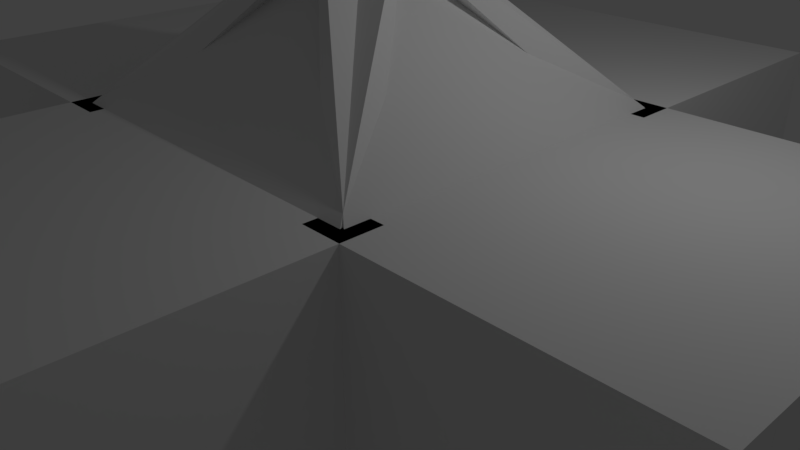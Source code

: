 # Source: museum.blend  (saved by Blender 2.78.0; exported with 4.5.12 LTS)
import bpy
from mathutils import Matrix  # noqa: F401  (used for matrix-valued properties, if any)

bpy.ops.wm.read_factory_settings(use_empty=True)
scene = bpy.context.scene
scene.name = 'Scene'

# ---- collections
col_collection_1 = bpy.data.collections.new('Collection 1'); scene.collection.children.link(col_collection_1)

# ---- materials (node trees are filled in below, after node groups)
mat_material = bpy.data.materials.new('Material')
mat_material.alpha_threshold = 0.0
mat_material.use_transparent_shadow = False
mat_material.roughness = 0.5
mat_material.line_color = (0.0, 0.0, 0.0, 1.0)

# ---- material node trees

# ---- world
world_world = bpy.data.worlds.new('World'); scene.world = world_world
world_world.color = (0.05088, 0.05088, 0.05088)
world_world.use_sun_shadow = False
world_world.sun_shadow_jitter_overblur = 0.0
world_world.cycles.sampling_method = 'MANUAL'

# ---- cameras
cam_camera = bpy.data.cameras.new('Camera')
cam_camera.clip_end = 100.0
cam_camera.lens = 35.0
cam_camera.sensor_width = 32.0
cam_camera.sensor_height = 18.0
cam_camera.ortho_scale = 7.314
cam_camera.dof.focus_distance = 0.0
cam_camera.dof.aperture_fstop = 128.0

# ---- lights
light_lamp = bpy.data.lights.new('Lamp', 'POINT')
light_lamp.transmission_factor = 0.0
light_lamp.cutoff_distance = 30.0
light_lamp.energy = 100.0
light_lamp.shadow_buffer_clip_start = 1.001
light_lamp.shadow_soft_size = 0.1
light_lamp.shadow_maximum_resolution = 0.006
light_lamp.use_absolute_resolution = True

# ---- meshes
me_cube_039 = bpy.data.meshes.new('Cube.039')
me_cube_039.from_pydata([(1.0, -2.014, -1.532), (-1.0, -2.014, -1.532), (1.239, 2.078, 0.5117), (0.538, 0.533, 1.147), (-0.538, 0.533, 1.147), (-1.24, 2.078, 0.5117)], [], [(2, 5, 4, 3), (3, 0, 2), (0, 3, 4, 1), (4, 5, 1), (1, 5, 2, 0)])
me_cube_039.materials.append(mat_material)
me_cube_039.use_remesh_preserve_volume = False
me_cube_039.use_remesh_preserve_attributes = False
me_cube_039.use_mirror_vertex_groups = False
me_cube_039.update()
me_cube_038 = bpy.data.meshes.new('Cube.038')
me_cube_038.from_pydata([(1.0, -2.014, -1.532), (-1.0, -2.014, -1.532), (1.239, 2.078, 0.5117), (0.538, 0.533, 1.147), (-0.538, 0.533, 1.147), (-1.24, 2.078, 0.5117)], [], [(2, 5, 4, 3), (3, 0, 2), (0, 3, 4, 1), (4, 5, 1), (1, 5, 2, 0)])
me_cube_038.materials.append(mat_material)
me_cube_038.use_remesh_preserve_volume = False
me_cube_038.use_remesh_preserve_attributes = False
me_cube_038.use_mirror_vertex_groups = False
me_cube_038.update()
me_cube_037 = bpy.data.meshes.new('Cube.037')
me_cube_037.from_pydata([(0.1055, 0.1055, -1.0), (0.1055, -0.1055, -1.0), (-0.1055, -0.1055, -1.0), (-0.1055, 0.1055, -1.0), (1.0, 1.0, 1.0), (1.0, -1.0, 1.0), (-1.0, -1.0, 1.0), (-1.0, 1.0, 1.0)], [], [(0, 1, 2, 3), (4, 7, 6, 5), (0, 4, 5, 1), (1, 5, 6, 2), (2, 6, 7, 3), (4, 0, 3, 7)])
me_cube_037.materials.append(mat_material)
me_cube_037.use_remesh_preserve_volume = False
me_cube_037.use_remesh_preserve_attributes = False
me_cube_037.use_mirror_vertex_groups = False
me_cube_037.update()
me_cube_036 = bpy.data.meshes.new('Cube.036')
me_cube_036.from_pydata([(0.1055, 0.1055, -1.0), (0.1055, -0.1055, -1.0), (-0.1055, -0.1055, -1.0), (-0.1055, 0.1055, -1.0), (1.0, 1.0, 1.0), (1.0, -1.0, 1.0), (-1.0, -1.0, 1.0), (-1.0, 1.0, 1.0)], [], [(0, 1, 2, 3), (4, 7, 6, 5), (0, 4, 5, 1), (1, 5, 6, 2), (2, 6, 7, 3), (4, 0, 3, 7)])
me_cube_036.materials.append(mat_material)
me_cube_036.use_remesh_preserve_volume = False
me_cube_036.use_remesh_preserve_attributes = False
me_cube_036.use_mirror_vertex_groups = False
me_cube_036.update()
me_cube_035 = bpy.data.meshes.new('Cube.035')
me_cube_035.from_pydata([(0.1055, 0.1055, -1.0), (0.1055, -0.1055, -1.0), (-0.1055, -0.1055, -1.0), (-0.1055, 0.1055, -1.0), (1.0, 1.0, 1.0), (1.0, -1.0, 1.0), (-1.0, -1.0, 1.0), (-1.0, 1.0, 1.0)], [], [(0, 1, 2, 3), (4, 7, 6, 5), (0, 4, 5, 1), (1, 5, 6, 2), (2, 6, 7, 3), (4, 0, 3, 7)])
me_cube_035.materials.append(mat_material)
me_cube_035.use_remesh_preserve_volume = False
me_cube_035.use_remesh_preserve_attributes = False
me_cube_035.use_mirror_vertex_groups = False
me_cube_035.update()
me_cube_034 = bpy.data.meshes.new('Cube.034')
me_cube_034.from_pydata([(0.1055, 0.1055, -1.0), (0.1055, -0.1055, -1.0), (-0.1055, -0.1055, -1.0), (-0.1055, 0.1055, -1.0), (1.0, 1.0, 1.0), (1.0, -1.0, 1.0), (-1.0, -1.0, 1.0), (-1.0, 1.0, 1.0)], [], [(0, 1, 2, 3), (4, 7, 6, 5), (0, 4, 5, 1), (1, 5, 6, 2), (2, 6, 7, 3), (4, 0, 3, 7)])
me_cube_034.materials.append(mat_material)
me_cube_034.use_remesh_preserve_volume = False
me_cube_034.use_remesh_preserve_attributes = False
me_cube_034.use_mirror_vertex_groups = False
me_cube_034.update()
me_cube_023 = bpy.data.meshes.new('Cube.023')
me_cube_023.from_pydata([(1.0, 1.0, -1.0), (1.0, -1.0, -1.0), (-1.0, -1.0, -1.0), (-1.0, 1.0, -1.0), (1.0, 1.0, 1.0), (1.0, -1.0, 1.0), (-1.0, -1.0, 1.0), (-1.0, 1.0, 1.0), (1.788e-07, 1.0, -1.0), (1.0, 1.0, 0.0), (-1.0, 1.0, 0.0), (2.384e-07, 1.0, 1.0), (2.384e-07, 1.0, 0.0), (1.0, 1.0, 0.5), (-1.0, 1.0, 0.5), (-0.5, 1.0, 1.0), (0.5, 1.0, 1.0), (-0.5, 1.0, 0.0), (0.5, 1.0, 0.0), (0.0, -1.0, -1.0), (0.5, 1.0, 0.5), (-0.5, 1.0, 0.5), (1.0, -1.0, 0.0), (-1.0, -1.0, 0.0), (-5.364e-07, -1.0, 1.0), (-2.98e-07, -1.0, 0.0), (1.0, -1.0, 0.5), (-1.0, -1.0, 0.5), (-0.5, -1.0, 1.0), (0.5, -1.0, 1.0), (-0.5, -1.0, 0.0), (0.5, -1.0, 0.0), (0.5, -1.0, 0.5), (-0.5, -1.0, 0.5)], [], [(0, 1, 19, 2, 3, 8), (4, 16, 11, 15, 7, 6, 28, 24, 29, 5), (0, 9, 13, 4, 5, 26, 22, 1), (33, 28, 6, 27), (2, 23, 27, 6, 7, 14, 10, 3), (12, 8, 3, 10, 17), (21, 17, 10, 14), (9, 0, 8, 12, 18), (4, 13, 20, 16), (13, 9, 18, 20), (15, 21, 14, 7), (1, 22, 31, 25, 19), (19, 25, 30, 23, 2), (22, 26, 32, 31), (26, 5, 29, 32), (30, 33, 27, 23), (17, 21, 33, 30), (21, 15, 28, 33), (17, 30, 25, 12), (12, 25, 31, 18), (18, 31, 32, 20), (20, 32, 29, 16)])
me_cube_023.materials.append(mat_material)
me_cube_023.use_remesh_preserve_volume = False
me_cube_023.use_remesh_preserve_attributes = False
me_cube_023.use_mirror_vertex_groups = False
me_cube_023.update()
me_cube_021 = bpy.data.meshes.new('Cube.021')
me_cube_021.from_pydata([(1.0, 1.0, -1.0), (1.0, -1.0, -1.0), (-1.0, -1.0, -1.0), (-1.0, 1.0, -1.0), (1.0, 1.0, 1.0), (1.0, -1.0, 1.0), (-1.0, -1.0, 1.0), (-1.0, 1.0, 1.0), (1.788e-07, 1.0, -1.0), (1.0, 1.0, 0.0), (-1.0, 1.0, 0.0), (2.384e-07, 1.0, 1.0), (2.384e-07, 1.0, 0.0), (1.0, 1.0, 0.5), (-1.0, 1.0, 0.5), (-0.5, 1.0, 1.0), (0.5, 1.0, 1.0), (-0.5, 1.0, 0.0), (0.5, 1.0, 0.0), (0.0, -1.0, -1.0), (0.5, 1.0, 0.5), (-0.5, 1.0, 0.5), (1.0, -1.0, 0.0), (-1.0, -1.0, 0.0), (-5.364e-07, -1.0, 1.0), (-2.98e-07, -1.0, 0.0), (1.0, -1.0, 0.5), (-1.0, -1.0, 0.5), (-0.5, -1.0, 1.0), (0.5, -1.0, 1.0), (-0.5, -1.0, 0.0), (0.5, -1.0, 0.0), (0.5, -1.0, 0.5), (-0.5, -1.0, 0.5)], [], [(0, 1, 19, 2, 3, 8), (4, 16, 11, 15, 7, 6, 28, 24, 29, 5), (0, 9, 13, 4, 5, 26, 22, 1), (33, 28, 6, 27), (2, 23, 27, 6, 7, 14, 10, 3), (12, 8, 3, 10, 17), (21, 17, 10, 14), (9, 0, 8, 12, 18), (4, 13, 20, 16), (13, 9, 18, 20), (15, 21, 14, 7), (1, 22, 31, 25, 19), (19, 25, 30, 23, 2), (22, 26, 32, 31), (26, 5, 29, 32), (30, 33, 27, 23), (17, 21, 33, 30), (21, 15, 28, 33), (17, 30, 25, 12), (12, 25, 31, 18), (18, 31, 32, 20), (20, 32, 29, 16)])
me_cube_021.materials.append(mat_material)
me_cube_021.use_remesh_preserve_volume = False
me_cube_021.use_remesh_preserve_attributes = False
me_cube_021.use_mirror_vertex_groups = False
me_cube_021.update()
me_cube_019 = bpy.data.meshes.new('Cube.019')
me_cube_019.from_pydata([(1.0, 1.0, -1.0), (1.0, -1.0, -1.0), (-1.0, -1.0, -1.0), (-1.0, 1.0, -1.0), (1.0, 1.0, 1.0), (1.0, -1.0, 1.0), (-1.0, -1.0, 1.0), (-1.0, 1.0, 1.0)], [], [(0, 1, 2, 3), (4, 7, 6, 5), (0, 4, 5, 1), (1, 5, 6, 2), (2, 6, 7, 3), (4, 0, 3, 7)])
me_cube_019.materials.append(mat_material)
me_cube_019.use_remesh_preserve_volume = False
me_cube_019.use_remesh_preserve_attributes = False
me_cube_019.use_mirror_vertex_groups = False
me_cube_019.update()
me_cube_018 = bpy.data.meshes.new('Cube.018')
me_cube_018.from_pydata([(1.0, 1.0, -1.0), (1.0, -1.0, -1.0), (-1.0, -1.0, -1.0), (-1.0, 1.0, -1.0), (1.0, 1.0, 1.0), (1.0, -1.0, 1.0), (-1.0, -1.0, 1.0), (-1.0, 1.0, 1.0)], [], [(0, 1, 2, 3), (4, 7, 6, 5), (0, 4, 5, 1), (1, 5, 6, 2), (2, 6, 7, 3), (4, 0, 3, 7)])
me_cube_018.materials.append(mat_material)
me_cube_018.use_remesh_preserve_volume = False
me_cube_018.use_remesh_preserve_attributes = False
me_cube_018.use_mirror_vertex_groups = False
me_cube_018.update()
me_cube_017 = bpy.data.meshes.new('Cube.017')
me_cube_017.from_pydata([(1.0, 1.0, -1.0), (1.0, -1.0, -1.0), (-1.0, -1.0, -1.0), (-1.0, 1.0, -1.0), (1.0, 1.0, 1.0), (1.0, -1.0, 1.0), (-1.0, -1.0, 1.0), (-1.0, 1.0, 1.0)], [], [(0, 1, 2, 3), (4, 7, 6, 5), (0, 4, 5, 1), (1, 5, 6, 2), (2, 6, 7, 3), (4, 0, 3, 7)])
me_cube_017.materials.append(mat_material)
me_cube_017.use_remesh_preserve_volume = False
me_cube_017.use_remesh_preserve_attributes = False
me_cube_017.use_mirror_vertex_groups = False
me_cube_017.update()
me_cube_016 = bpy.data.meshes.new('Cube.016')
me_cube_016.from_pydata([(1.0, 1.0, -1.0), (1.0, -1.0, -1.0), (-1.0, -1.0, -1.0), (-1.0, 1.0, -1.0), (1.0, 1.0, 1.0), (1.0, -1.0, 1.0), (-1.0, -1.0, 1.0), (-1.0, 1.0, 1.0)], [], [(0, 1, 2, 3), (4, 7, 6, 5), (0, 4, 5, 1), (1, 5, 6, 2), (2, 6, 7, 3), (4, 0, 3, 7)])
me_cube_016.materials.append(mat_material)
me_cube_016.use_remesh_preserve_volume = False
me_cube_016.use_remesh_preserve_attributes = False
me_cube_016.use_mirror_vertex_groups = False
me_cube_016.update()
me_cube_015 = bpy.data.meshes.new('Cube.015')
me_cube_015.from_pydata([(1.0, 1.0, -1.0), (1.0, -1.0, -1.0), (-1.0, -1.0, -1.0), (-1.0, 1.0, -1.0), (1.0, 1.0, 1.0), (1.0, -1.0, 1.0), (-1.0, -1.0, 1.0), (-1.0, 1.0, 1.0)], [], [(0, 1, 2, 3), (4, 7, 6, 5), (0, 4, 5, 1), (1, 5, 6, 2), (2, 6, 7, 3), (4, 0, 3, 7)])
me_cube_015.materials.append(mat_material)
me_cube_015.use_remesh_preserve_volume = False
me_cube_015.use_remesh_preserve_attributes = False
me_cube_015.use_mirror_vertex_groups = False
me_cube_015.update()
me_cube_014 = bpy.data.meshes.new('Cube.014')
me_cube_014.from_pydata([(1.0, 1.0, -1.0), (1.0, -1.0, -1.0), (-1.0, -1.0, -1.0), (-1.0, 1.0, -1.0), (1.0, 1.0, 1.0), (1.0, -1.0, 1.0), (-1.0, -1.0, 1.0), (-1.0, 1.0, 1.0)], [], [(0, 1, 2, 3), (4, 7, 6, 5), (0, 4, 5, 1), (1, 5, 6, 2), (2, 6, 7, 3), (4, 0, 3, 7)])
me_cube_014.materials.append(mat_material)
me_cube_014.use_remesh_preserve_volume = False
me_cube_014.use_remesh_preserve_attributes = False
me_cube_014.use_mirror_vertex_groups = False
me_cube_014.update()
me_cube_013 = bpy.data.meshes.new('Cube.013')
me_cube_013.from_pydata([(1.0, 1.0, -1.0), (1.0, -1.0, -1.0), (-1.0, -1.0, -1.0), (-1.0, 1.0, -1.0), (1.0, 1.0, 1.0), (1.0, -1.0, 1.0), (-1.0, -1.0, 1.0), (-1.0, 1.0, 1.0)], [], [(0, 1, 2, 3), (4, 7, 6, 5), (0, 4, 5, 1), (1, 5, 6, 2), (2, 6, 7, 3), (4, 0, 3, 7)])
me_cube_013.materials.append(mat_material)
me_cube_013.use_remesh_preserve_volume = False
me_cube_013.use_remesh_preserve_attributes = False
me_cube_013.use_mirror_vertex_groups = False
me_cube_013.update()
me_cube_012 = bpy.data.meshes.new('Cube.012')
me_cube_012.from_pydata([(1.0, 1.0, -1.0), (1.0, -1.0, -1.0), (-1.0, -1.0, -1.0), (-1.0, 1.0, -1.0), (1.0, 1.0, 1.0), (1.0, -1.0, 1.0), (-1.0, -1.0, 1.0), (-1.0, 1.0, 1.0)], [], [(0, 1, 2, 3), (4, 7, 6, 5), (0, 4, 5, 1), (1, 5, 6, 2), (2, 6, 7, 3), (4, 0, 3, 7)])
me_cube_012.materials.append(mat_material)
me_cube_012.use_remesh_preserve_volume = False
me_cube_012.use_remesh_preserve_attributes = False
me_cube_012.use_mirror_vertex_groups = False
me_cube_012.update()
me_cube_011 = bpy.data.meshes.new('Cube.011')
me_cube_011.from_pydata([(1.0, 1.0, -1.0), (1.0, -1.0, -1.0), (-1.0, -1.0, -1.0), (-1.0, 1.0, -1.0), (1.0, 1.0, 1.0), (1.0, -1.0, 1.0), (-1.0, -1.0, 1.0), (-1.0, 1.0, 1.0)], [], [(0, 1, 2, 3), (4, 7, 6, 5), (0, 4, 5, 1), (1, 5, 6, 2), (2, 6, 7, 3), (4, 0, 3, 7)])
me_cube_011.materials.append(mat_material)
me_cube_011.use_remesh_preserve_volume = False
me_cube_011.use_remesh_preserve_attributes = False
me_cube_011.use_mirror_vertex_groups = False
me_cube_011.update()
me_cube_010 = bpy.data.meshes.new('Cube.010')
me_cube_010.from_pydata([(1.0, 1.0, -1.0), (1.0, -1.0, -1.0), (-1.0, -1.0, -1.0), (-1.0, 1.0, -1.0), (1.0, 1.0, 1.0), (1.0, -1.0, 1.0), (-1.0, -1.0, 1.0), (-1.0, 1.0, 1.0)], [], [(0, 1, 2, 3), (4, 7, 6, 5), (0, 4, 5, 1), (1, 5, 6, 2), (2, 6, 7, 3), (4, 0, 3, 7)])
me_cube_010.materials.append(mat_material)
me_cube_010.use_remesh_preserve_volume = False
me_cube_010.use_remesh_preserve_attributes = False
me_cube_010.use_mirror_vertex_groups = False
me_cube_010.update()
me_cube_009 = bpy.data.meshes.new('Cube.009')
me_cube_009.from_pydata([(1.0, 1.0, -1.0), (1.0, -1.0, -1.0), (-1.0, -1.0, -1.0), (-1.0, 1.0, -1.0), (1.0, 1.0, 1.0), (1.0, -1.0, 1.0), (-1.0, -1.0, 1.0), (-1.0, 1.0, 1.0)], [], [(0, 1, 2, 3), (4, 7, 6, 5), (0, 4, 5, 1), (1, 5, 6, 2), (2, 6, 7, 3), (4, 0, 3, 7)])
me_cube_009.materials.append(mat_material)
me_cube_009.use_remesh_preserve_volume = False
me_cube_009.use_remesh_preserve_attributes = False
me_cube_009.use_mirror_vertex_groups = False
me_cube_009.update()
me_cube_008 = bpy.data.meshes.new('Cube.008')
me_cube_008.from_pydata([(1.0, 1.0, -1.0), (1.0, -1.0, -1.0), (-1.0, -1.0, -1.0), (-1.0, 1.0, -1.0), (1.0, 1.0, 1.0), (1.0, -1.0, 1.0), (-1.0, -1.0, 1.0), (-1.0, 1.0, 1.0)], [], [(0, 1, 2, 3), (4, 7, 6, 5), (0, 4, 5, 1), (1, 5, 6, 2), (2, 6, 7, 3), (4, 0, 3, 7)])
me_cube_008.materials.append(mat_material)
me_cube_008.use_remesh_preserve_volume = False
me_cube_008.use_remesh_preserve_attributes = False
me_cube_008.use_mirror_vertex_groups = False
me_cube_008.update()
me_cube_007 = bpy.data.meshes.new('Cube.007')
me_cube_007.from_pydata([(1.0, 1.0, -1.0), (1.0, -1.0, -1.0), (-1.0, -1.0, -1.0), (-1.0, 1.0, -1.0), (1.0, 1.0, 1.0), (1.0, -1.0, 1.0), (-1.0, -1.0, 1.0), (-1.0, 1.0, 1.0)], [], [(0, 1, 2, 3), (4, 7, 6, 5), (0, 4, 5, 1), (1, 5, 6, 2), (2, 6, 7, 3), (4, 0, 3, 7)])
me_cube_007.materials.append(mat_material)
me_cube_007.use_remesh_preserve_volume = False
me_cube_007.use_remesh_preserve_attributes = False
me_cube_007.use_mirror_vertex_groups = False
me_cube_007.update()
me_cube_006 = bpy.data.meshes.new('Cube.006')
me_cube_006.from_pydata([(1.0, 1.0, -1.0), (1.0, -1.0, -1.0), (-1.0, -1.0, -1.0), (-1.0, 1.0, -1.0), (1.0, 1.0, 1.0), (1.0, -1.0, 1.0), (-1.0, -1.0, 1.0), (-1.0, 1.0, 1.0)], [], [(0, 1, 2, 3), (4, 7, 6, 5), (0, 4, 5, 1), (1, 5, 6, 2), (2, 6, 7, 3), (4, 0, 3, 7)])
me_cube_006.materials.append(mat_material)
me_cube_006.use_remesh_preserve_volume = False
me_cube_006.use_remesh_preserve_attributes = False
me_cube_006.use_mirror_vertex_groups = False
me_cube_006.update()
me_cube_004 = bpy.data.meshes.new('Cube.004')
me_cube_004.from_pydata([(1.0, 1.0, -1.0), (1.0, -1.0, -1.0), (-1.0, -1.0, -1.0), (-1.0, 1.0, -1.0), (1.0, 1.0, 1.0), (1.0, -1.0, 1.0), (-1.0, -1.0, 1.0), (-1.0, 1.0, 1.0)], [], [(0, 1, 2, 3), (4, 7, 6, 5), (0, 4, 5, 1), (1, 5, 6, 2), (2, 6, 7, 3), (4, 0, 3, 7)])
me_cube_004.materials.append(mat_material)
me_cube_004.use_remesh_preserve_volume = False
me_cube_004.use_remesh_preserve_attributes = False
me_cube_004.use_mirror_vertex_groups = False
me_cube_004.update()
me_cube_003 = bpy.data.meshes.new('Cube.003')
me_cube_003.from_pydata([(1.0, 1.0, -1.0), (1.0, -1.0, -1.0), (-1.0, -1.0, -1.0), (-1.0, 1.0, -1.0), (1.0, 1.0, 1.0), (1.0, -1.0, 1.0), (-1.0, -1.0, 1.0), (-1.0, 1.0, 1.0)], [], [(0, 1, 2, 3), (4, 7, 6, 5), (0, 4, 5, 1), (1, 5, 6, 2), (2, 6, 7, 3), (4, 0, 3, 7)])
me_cube_003.materials.append(mat_material)
me_cube_003.use_remesh_preserve_volume = False
me_cube_003.use_remesh_preserve_attributes = False
me_cube_003.use_mirror_vertex_groups = False
me_cube_003.update()
me_cube_002 = bpy.data.meshes.new('Cube.002')
me_cube_002.from_pydata([(1.0, 1.0, -1.0), (1.0, -1.0, -1.0), (-1.0, -1.0, -1.0), (-1.0, 1.0, -1.0), (1.0, 1.0, 1.0), (1.0, -1.0, 1.0), (-1.0, -1.0, 1.0), (-1.0, 1.0, 1.0)], [], [(0, 1, 2, 3), (4, 7, 6, 5), (0, 4, 5, 1), (1, 5, 6, 2), (2, 6, 7, 3), (4, 0, 3, 7)])
me_cube_002.materials.append(mat_material)
me_cube_002.use_remesh_preserve_volume = False
me_cube_002.use_remesh_preserve_attributes = False
me_cube_002.use_mirror_vertex_groups = False
me_cube_002.update()
me_cube_001 = bpy.data.meshes.new('Cube.001')
me_cube_001.from_pydata([(1.0, 1.0, -1.0), (1.0, -1.0, -1.0), (-1.0, -1.0, -1.0), (-1.0, 1.0, -1.0), (1.0, 1.0, 1.0), (1.0, -1.0, 1.0), (-1.0, -1.0, 1.0), (-1.0, 1.0, 1.0)], [], [(0, 1, 2, 3), (4, 7, 6, 5), (0, 4, 5, 1), (1, 5, 6, 2), (2, 6, 7, 3), (4, 0, 3, 7)])
me_cube_001.materials.append(mat_material)
me_cube_001.use_remesh_preserve_volume = False
me_cube_001.use_remesh_preserve_attributes = False
me_cube_001.use_mirror_vertex_groups = False
me_cube_001.update()
me_cube = bpy.data.meshes.new('Cube')
me_cube.from_pydata([(1.0, 1.0, -1.0), (1.0, -1.0, -1.0), (-1.0, -1.0, -1.0), (-1.0, 1.0, -1.0), (1.0, 1.0, 1.0), (1.0, -1.0, 1.0), (-1.0, -1.0, 1.0), (-1.0, 1.0, 1.0)], [], [(0, 1, 2, 3), (4, 7, 6, 5), (0, 4, 5, 1), (1, 5, 6, 2), (2, 6, 7, 3), (4, 0, 3, 7)])
me_cube.materials.append(mat_material)
me_cube.use_remesh_preserve_volume = False
me_cube.use_remesh_preserve_attributes = False
me_cube.use_mirror_vertex_groups = False
me_cube.update()

# ---- objects
ob_cube_024 = bpy.data.objects.new('Cube.024', me_cube_039)
ob_cube_020 = bpy.data.objects.new('Cube.020', me_cube_038)
ob_cube_022 = bpy.data.objects.new('Cube.022', me_cube_037)
ob_cube_021 = bpy.data.objects.new('Cube.021', me_cube_036)
ob_cube_019 = bpy.data.objects.new('Cube.019', me_cube_035)
ob_cube_023 = bpy.data.objects.new('Cube.023', me_cube_034)
ob_door_001 = bpy.data.objects.new('door.001', me_cube_023)
ob_door = bpy.data.objects.new('door', me_cube_021)
ob_cube_018 = bpy.data.objects.new('Cube.018', me_cube_019)
ob_cube_017 = bpy.data.objects.new('Cube.017', me_cube_018)
ob_cube_016 = bpy.data.objects.new('Cube.016', me_cube_017)
ob_cube_015 = bpy.data.objects.new('Cube.015', me_cube_016)
ob_cube_014 = bpy.data.objects.new('Cube.014', me_cube_015)
ob_cube_013 = bpy.data.objects.new('Cube.013', me_cube_014)
ob_cube_012 = bpy.data.objects.new('Cube.012', me_cube_013)
ob_cube_011 = bpy.data.objects.new('Cube.011', me_cube_012)
ob_cube_005 = bpy.data.objects.new('Cube.005', me_cube_011)
ob_cube_010 = bpy.data.objects.new('Cube.010', me_cube_010)
ob_cube_009 = bpy.data.objects.new('Cube.009', me_cube_009)
ob_cube_008 = bpy.data.objects.new('Cube.008', me_cube_008)
ob_cube_007 = bpy.data.objects.new('Cube.007', me_cube_007)
ob_cube_006 = bpy.data.objects.new('Cube.006', me_cube_006)
ob_cube_004 = bpy.data.objects.new('Cube.004', me_cube_004)
ob_cube_003 = bpy.data.objects.new('Cube.003', me_cube_003)
ob_cube_002 = bpy.data.objects.new('Cube.002', me_cube_002)
ob_cube_001 = bpy.data.objects.new('Cube.001', me_cube_001)
ob_cube = bpy.data.objects.new('Cube', me_cube)
ob_lamp = bpy.data.objects.new('Lamp', light_lamp)
ob_camera = bpy.data.objects.new('Camera', cam_camera)

# ---- transforms, parenting, visibility, modifiers, constraints
ob_cube_024.location = (0.0, 6.5, -1.811)
ob_cube_024.rotation_euler = (-0.8098, 0.0, 3.142)
ob_cube_024.scale = (2.0, 0.25, 0.5)
ob_cube_024.lock_rotations_4d = False
ob_cube_024.empty_display_type = 'ARROWS'
ob_cube_024.lineart.crease_threshold = 0.0
ob_cube_020.location = (0.0, -6.5, -1.811)
ob_cube_020.rotation_euler = (-0.8098, 0.0, 0.0)
ob_cube_020.scale = (2.0, 0.25, 0.5)
ob_cube_020.lock_rotations_4d = False
ob_cube_020.empty_display_type = 'ARROWS'
ob_cube_020.lineart.crease_threshold = 0.0
ob_cube_022.location = (0.0, -1.0, 3.0)
ob_cube_022.rotation_euler = (2.356, 0.0, 0.0)
ob_cube_022.scale = (2.5, 0.25, 2.0)
ob_cube_022.lock_rotations_4d = False
ob_cube_022.empty_display_type = 'ARROWS'
ob_cube_022.color = (0.01585, 0.1002, 1.0, 1.0)
ob_cube_022.display_type = 'SOLID'
ob_cube_022.lineart.crease_threshold = 0.0
ob_cube_021.location = (-1.0, 0.0, 3.0)
ob_cube_021.rotation_euler = (-2.356, 0.0, 1.571)
ob_cube_021.scale = (2.5, 0.25, 2.0)
ob_cube_021.lock_rotations_4d = False
ob_cube_021.empty_display_type = 'ARROWS'
ob_cube_021.color = (0.01585, 0.1002, 1.0, 1.0)
ob_cube_021.display_type = 'SOLID'
ob_cube_021.lineart.crease_threshold = 0.0
ob_cube_019.location = (0.0, 1.0, 3.0)
ob_cube_019.rotation_euler = (-2.356, 0.0, 0.0)
ob_cube_019.scale = (2.5, 0.25, 2.0)
ob_cube_019.lock_rotations_4d = False
ob_cube_019.empty_display_type = 'ARROWS'
ob_cube_019.color = (0.01585, 0.1002, 1.0, 1.0)
ob_cube_019.display_type = 'SOLID'
ob_cube_019.lineart.crease_threshold = 0.0
ob_cube_023.location = (1.0, 0.0, 3.0)
ob_cube_023.rotation_euler = (2.356, 0.0, 1.571)
ob_cube_023.scale = (2.5, 0.25, 2.0)
ob_cube_023.lock_rotations_4d = False
ob_cube_023.empty_display_type = 'ARROWS'
ob_cube_023.color = (0.01585, 0.1002, 1.0, 1.0)
ob_cube_023.display_type = 'SOLID'
ob_cube_023.lineart.crease_threshold = 0.0
ob_door_001.location = (0.0, -5.75, 0.0)
ob_door_001.rotation_euler = (0.0, 3.142, 0.0)
ob_door_001.scale = (2.0, 0.25, 2.0)
ob_door_001.lock_rotations_4d = False
ob_door_001.empty_display_type = 'ARROWS'
ob_door_001.lineart.crease_threshold = 0.0
ob_door.location = (0.0, 5.75, 0.0)
ob_door.rotation_euler = (0.0, 3.142, 0.0)
ob_door.scale = (2.0, 0.25, 2.0)
ob_door.lock_rotations_4d = False
ob_door.empty_display_type = 'ARROWS'
ob_door.lineart.crease_threshold = 0.0
ob_cube_018.location = (0.0, -4.0, -1.75)
ob_cube_018.rotation_euler = (1.571, 0.0, 0.0)
ob_cube_018.scale = (2.0, 0.25, 2.0)
ob_cube_018.lock_rotations_4d = False
ob_cube_018.empty_display_type = 'ARROWS'
ob_cube_018.lineart.crease_threshold = 0.0
ob_cube_017.location = (0.0, 4.0, -1.75)
ob_cube_017.rotation_euler = (1.571, 0.0, 0.0)
ob_cube_017.scale = (2.0, 0.25, 2.0)
ob_cube_017.lock_rotations_4d = False
ob_cube_017.empty_display_type = 'ARROWS'
ob_cube_017.lineart.crease_threshold = 0.0
ob_cube_016.location = (0.0, 0.0, -1.75)
ob_cube_016.rotation_euler = (1.571, 0.0, 0.0)
ob_cube_016.scale = (2.0, 0.25, 2.0)
ob_cube_016.lock_rotations_4d = False
ob_cube_016.empty_display_type = 'ARROWS'
ob_cube_016.color = (0.01585, 0.1002, 1.0, 1.0)
ob_cube_016.display_type = 'SOLID'
ob_cube_016.lineart.crease_threshold = 0.0
ob_cube_015.location = (-2.25, -4.0, 0.0)
ob_cube_015.rotation_euler = (0.0, 0.0, 1.571)
ob_cube_015.scale = (2.0, 0.25, 2.0)
ob_cube_015.lock_rotations_4d = False
ob_cube_015.empty_display_type = 'ARROWS'
ob_cube_015.lineart.crease_threshold = 0.0
ob_cube_014.location = (-2.25, 4.0, 0.0)
ob_cube_014.rotation_euler = (0.0, 0.0, 1.571)
ob_cube_014.scale = (2.0, 0.25, 2.0)
ob_cube_014.lock_rotations_4d = False
ob_cube_014.empty_display_type = 'ARROWS'
ob_cube_014.lineart.crease_threshold = 0.0
ob_cube_013.location = (2.25, 4.0, 0.0)
ob_cube_013.rotation_euler = (0.0, 0.0, 1.571)
ob_cube_013.scale = (2.0, 0.25, 2.0)
ob_cube_013.lock_rotations_4d = False
ob_cube_013.empty_display_type = 'ARROWS'
ob_cube_013.lineart.crease_threshold = 0.0
ob_cube_012.location = (2.25, -4.0, 0.0)
ob_cube_012.rotation_euler = (0.0, 0.0, 1.571)
ob_cube_012.scale = (2.0, 0.25, 2.0)
ob_cube_012.lock_rotations_4d = False
ob_cube_012.empty_display_type = 'ARROWS'
ob_cube_012.lineart.crease_threshold = 0.0
ob_cube_011.location = (0.0, 4.0, 1.75)
ob_cube_011.rotation_euler = (1.571, 0.0, 0.0)
ob_cube_011.scale = (2.0, 0.25, 2.0)
ob_cube_011.lock_rotations_4d = False
ob_cube_011.empty_display_type = 'ARROWS'
ob_cube_011.lineart.crease_threshold = 0.0
ob_cube_005.location = (0.0, -4.0, 1.75)
ob_cube_005.rotation_euler = (1.571, 0.0, 0.0)
ob_cube_005.scale = (2.0, 0.25, 2.0)
ob_cube_005.lock_rotations_4d = False
ob_cube_005.empty_display_type = 'ARROWS'
ob_cube_005.lineart.crease_threshold = 0.0
ob_cube_010.location = (4.0, 0.0, -1.75)
ob_cube_010.rotation_euler = (1.571, 0.0, 0.0)
ob_cube_010.scale = (2.0, 0.25, 2.0)
ob_cube_010.lock_rotations_4d = False
ob_cube_010.empty_display_type = 'ARROWS'
ob_cube_010.lineart.crease_threshold = 0.0
ob_cube_009.location = (5.75, 0.0, 0.0)
ob_cube_009.rotation_euler = (0.0, 0.0, 1.571)
ob_cube_009.scale = (2.0, 0.25, 2.0)
ob_cube_009.lock_rotations_4d = False
ob_cube_009.empty_display_type = 'ARROWS'
ob_cube_009.lineart.crease_threshold = 0.0
ob_cube_008.location = (4.0, 2.24, 0.0)
ob_cube_008.scale = (2.0, 0.25, 2.0)
ob_cube_008.lock_rotations_4d = False
ob_cube_008.empty_display_type = 'ARROWS'
ob_cube_008.lineart.crease_threshold = 0.0
ob_cube_007.location = (4.0, -2.25, 0.0)
ob_cube_007.scale = (2.0, 0.25, 2.0)
ob_cube_007.lock_rotations_4d = False
ob_cube_007.empty_display_type = 'ARROWS'
ob_cube_007.lineart.crease_threshold = 0.0
ob_cube_006.location = (4.0, 0.0, 1.75)
ob_cube_006.rotation_euler = (1.571, 0.0, 0.0)
ob_cube_006.scale = (2.0, 0.25, 2.0)
ob_cube_006.lock_rotations_4d = False
ob_cube_006.empty_display_type = 'ARROWS'
ob_cube_006.lineart.crease_threshold = 0.0
ob_cube_004.location = (-5.75, 0.0, 0.0)
ob_cube_004.rotation_euler = (0.0, 0.0, 1.571)
ob_cube_004.scale = (2.0, 0.25, 2.0)
ob_cube_004.lock_rotations_4d = False
ob_cube_004.empty_display_type = 'ARROWS'
ob_cube_004.lineart.crease_threshold = 0.0
ob_cube_003.location = (-4.0, 0.0, -1.75)
ob_cube_003.rotation_euler = (1.571, 0.0, 0.0)
ob_cube_003.scale = (2.0, 0.25, 2.0)
ob_cube_003.lock_rotations_4d = False
ob_cube_003.empty_display_type = 'ARROWS'
ob_cube_003.lineart.crease_threshold = 0.0
ob_cube_002.location = (-4.0, 0.0, 1.75)
ob_cube_002.rotation_euler = (1.571, 0.0, 0.0)
ob_cube_002.scale = (2.0, 0.25, 2.0)
ob_cube_002.lock_rotations_4d = False
ob_cube_002.empty_display_type = 'ARROWS'
ob_cube_002.lineart.crease_threshold = 0.0
ob_cube_001.location = (-4.0, -2.25, 0.0)
ob_cube_001.scale = (2.0, 0.25, 2.0)
ob_cube_001.lock_rotations_4d = False
ob_cube_001.empty_display_type = 'ARROWS'
ob_cube_001.lineart.crease_threshold = 0.0
ob_cube.location = (-4.0, 2.25, 0.0)
ob_cube.scale = (2.0, 0.25, 2.0)
ob_cube.lock_rotations_4d = False
ob_cube.empty_display_type = 'ARROWS'
ob_cube.lineart.crease_threshold = 0.0
ob_lamp.location = (4.076, 1.005, 5.904)
ob_lamp.rotation_euler = (0.6503, 0.05522, 1.866)
ob_lamp.lock_rotations_4d = False
ob_lamp.empty_display_type = 'ARROWS'
ob_lamp.color = (0.0, 0.0, 0.0, 0.0)
ob_lamp.lineart.crease_threshold = 0.0
ob_camera.location = (7.481, -6.508, 5.344)
ob_camera.rotation_euler = (1.109, 0.0, 0.8149)
ob_camera.lock_rotations_4d = False
ob_camera.empty_display_type = 'ARROWS'
ob_camera.color = (0.0, 0.0, 0.0, 0.0)
ob_camera.display_type = 'WIRE'
ob_camera.lineart.crease_threshold = 0.0

# ---- collection membership
col_collection_1.objects.link(ob_cube_024)
col_collection_1.objects.link(ob_cube_020)
col_collection_1.objects.link(ob_cube_022)
col_collection_1.objects.link(ob_cube_021)
col_collection_1.objects.link(ob_cube_019)
col_collection_1.objects.link(ob_cube_023)
col_collection_1.objects.link(ob_door_001)
col_collection_1.objects.link(ob_door)
col_collection_1.objects.link(ob_cube_018)
col_collection_1.objects.link(ob_cube_017)
col_collection_1.objects.link(ob_cube_016)
col_collection_1.objects.link(ob_cube_015)
col_collection_1.objects.link(ob_cube_014)
col_collection_1.objects.link(ob_cube_013)
col_collection_1.objects.link(ob_cube_012)
col_collection_1.objects.link(ob_cube_011)
col_collection_1.objects.link(ob_cube_005)
col_collection_1.objects.link(ob_cube_010)
col_collection_1.objects.link(ob_cube_009)
col_collection_1.objects.link(ob_cube_008)
col_collection_1.objects.link(ob_cube_007)
col_collection_1.objects.link(ob_cube_006)
col_collection_1.objects.link(ob_cube_004)
col_collection_1.objects.link(ob_cube_003)
col_collection_1.objects.link(ob_cube_002)
col_collection_1.objects.link(ob_cube_001)
col_collection_1.objects.link(ob_cube)
col_collection_1.objects.link(ob_lamp)
col_collection_1.objects.link(ob_camera)

# ---- scene / render settings (as saved in the file)
scene.camera = ob_camera
scene.frame_start = 1; scene.frame_end = 250; scene.frame_set(1)
scene.render.engine = 'BLENDER_EEVEE_NEXT'
scene.render.resolution_percentage = 50
scene.render.dither_intensity = 0.0
scene.cycles.use_denoising = False
scene.cycles.samples = 128
scene.cycles.sampling_pattern = 'TABULATED_SOBOL'
scene.cycles.light_sampling_threshold = 0.0
scene.cycles.use_adaptive_sampling = False
scene.cycles.use_light_tree = False
scene.cycles.blur_glossy = 0.0
scene.cycles.sample_clamp_indirect = 0.0
scene.view_settings.view_transform = 'Standard'
bpy.context.view_layer.update()
